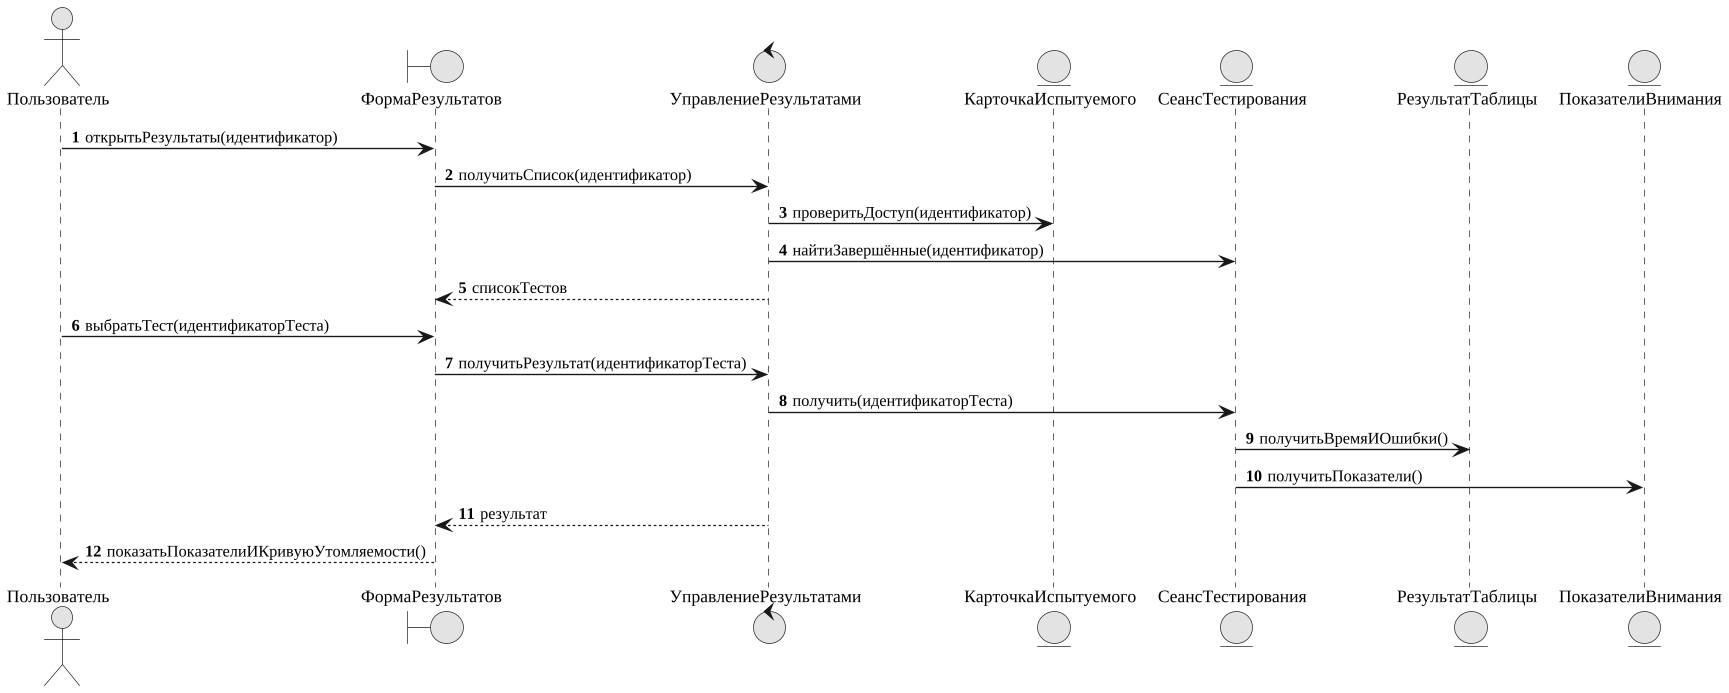

The diagram above was rendered by PlantUML. Its source (embedded in the PNG):
@startuml
skinparam monochrome true
skinparam shadowing false
skinparam defaultFontName "Liberation Serif"
skinparam defaultFontSize 13
skinparam dpi 130
skinparam ArrowFontSize 12
skinparam roundcorner 6
skinparam wrapWidth 320
autonumber
actor "Пользователь" as ACTOR
boundary ФормаРезультатов
control УправлениеРезультатами
entity КарточкаИспытуемого
entity СеансТестирования
entity РезультатТаблицы
entity ПоказателиВнимания
ACTOR -> ФормаРезультатов : открытьРезультаты(идентификатор)
ФормаРезультатов -> УправлениеРезультатами : получитьСписок(идентификатор)
УправлениеРезультатами -> КарточкаИспытуемого : проверитьДоступ(идентификатор)
УправлениеРезультатами -> СеансТестирования : найтиЗавершённые(идентификатор)
УправлениеРезультатами --> ФормаРезультатов : списокТестов
ACTOR -> ФормаРезультатов : выбратьТест(идентификаторТеста)
ФормаРезультатов -> УправлениеРезультатами : получитьРезультат(идентификаторТеста)
УправлениеРезультатами -> СеансТестирования : получить(идентификаторТеста)
СеансТестирования -> РезультатТаблицы : получитьВремяИОшибки()
СеансТестирования -> ПоказателиВнимания : получитьПоказатели()
УправлениеРезультатами --> ФормаРезультатов : результат
ФормаРезультатов --> ACTOR : показатьПоказателиИКривуюУтомляемости()
@enduml